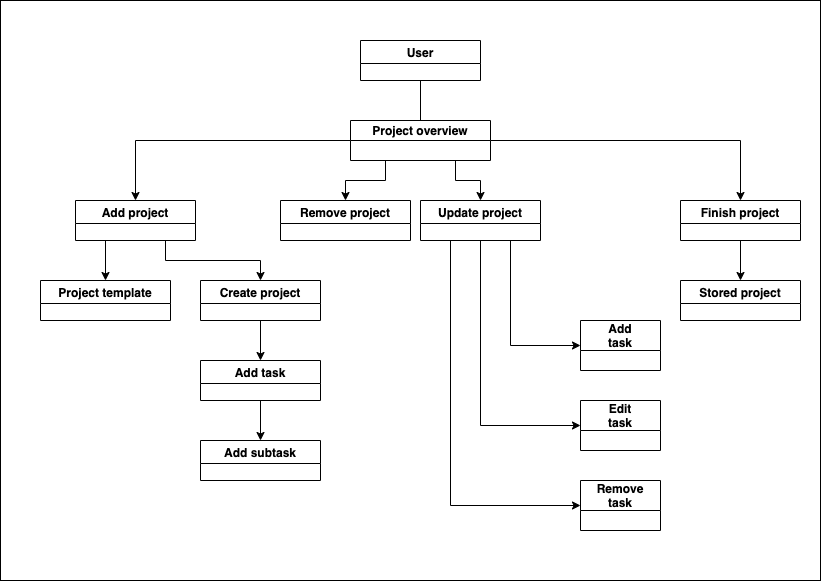

The diagram above was exported from draw.io. Its source (the exported page's mxGraphModel, read from the mxfile embedded in the PNG):
<mxGraphModel dx="946" dy="589" grid="1" gridSize="10" guides="1" tooltips="1" connect="1" arrows="1" fold="1" page="1" pageScale="1" pageWidth="827" pageHeight="1169" math="0" shadow="0">
  <root>
    <mxCell id="0" />
    <mxCell id="1" parent="0" />
    <mxCell id="PjTg74tC6zX9C8ToKJhP-57" value="" style="rounded=0;whiteSpace=wrap;html=1;" vertex="1" parent="1">
      <mxGeometry width="820" height="580" as="geometry" />
    </mxCell>
    <mxCell id="PjTg74tC6zX9C8ToKJhP-52" style="edgeStyle=orthogonalEdgeStyle;rounded=0;orthogonalLoop=1;jettySize=auto;html=1;exitX=0.25;exitY=1;exitDx=0;exitDy=0;entryX=0.5;entryY=0;entryDx=0;entryDy=0;" edge="1" parent="1" source="PjTg74tC6zX9C8ToKJhP-1" target="PjTg74tC6zX9C8ToKJhP-50">
      <mxGeometry relative="1" as="geometry" />
    </mxCell>
    <mxCell id="PjTg74tC6zX9C8ToKJhP-53" style="edgeStyle=orthogonalEdgeStyle;rounded=0;orthogonalLoop=1;jettySize=auto;html=1;exitX=1;exitY=0.5;exitDx=0;exitDy=0;" edge="1" parent="1" source="PjTg74tC6zX9C8ToKJhP-1" target="PjTg74tC6zX9C8ToKJhP-5">
      <mxGeometry relative="1" as="geometry" />
    </mxCell>
    <mxCell id="PjTg74tC6zX9C8ToKJhP-54" style="edgeStyle=orthogonalEdgeStyle;rounded=0;orthogonalLoop=1;jettySize=auto;html=1;entryX=0.5;entryY=0;entryDx=0;entryDy=0;" edge="1" parent="1" source="PjTg74tC6zX9C8ToKJhP-1" target="PjTg74tC6zX9C8ToKJhP-9">
      <mxGeometry relative="1" as="geometry" />
    </mxCell>
    <mxCell id="PjTg74tC6zX9C8ToKJhP-56" style="edgeStyle=orthogonalEdgeStyle;rounded=0;orthogonalLoop=1;jettySize=auto;html=1;exitX=0.75;exitY=1;exitDx=0;exitDy=0;entryX=0.5;entryY=0;entryDx=0;entryDy=0;" edge="1" parent="1" source="PjTg74tC6zX9C8ToKJhP-1" target="PjTg74tC6zX9C8ToKJhP-8">
      <mxGeometry relative="1" as="geometry" />
    </mxCell>
    <mxCell id="PjTg74tC6zX9C8ToKJhP-1" value="Project overview" style="swimlane;startSize=20;" vertex="1" parent="1">
      <mxGeometry x="350" y="120" width="140" height="40" as="geometry" />
    </mxCell>
    <mxCell id="PjTg74tC6zX9C8ToKJhP-2" value="User" style="swimlane;" vertex="1" parent="1">
      <mxGeometry x="360" y="40" width="120" height="40" as="geometry" />
    </mxCell>
    <mxCell id="PjTg74tC6zX9C8ToKJhP-3" value="" style="endArrow=none;html=1;rounded=0;entryX=0.5;entryY=1;entryDx=0;entryDy=0;" edge="1" parent="1" target="PjTg74tC6zX9C8ToKJhP-2">
      <mxGeometry width="50" height="50" relative="1" as="geometry">
        <mxPoint x="420" y="120" as="sourcePoint" />
        <mxPoint x="354" y="190" as="targetPoint" />
      </mxGeometry>
    </mxCell>
    <mxCell id="PjTg74tC6zX9C8ToKJhP-20" style="edgeStyle=orthogonalEdgeStyle;rounded=0;orthogonalLoop=1;jettySize=auto;html=1;exitX=0.5;exitY=1;exitDx=0;exitDy=0;" edge="1" parent="1" source="PjTg74tC6zX9C8ToKJhP-5" target="PjTg74tC6zX9C8ToKJhP-6">
      <mxGeometry relative="1" as="geometry" />
    </mxCell>
    <mxCell id="PjTg74tC6zX9C8ToKJhP-5" value="Finish project" style="swimlane;" vertex="1" parent="1">
      <mxGeometry x="680" y="200" width="120" height="40" as="geometry" />
    </mxCell>
    <mxCell id="PjTg74tC6zX9C8ToKJhP-6" value="Stored project" style="swimlane;" vertex="1" parent="1">
      <mxGeometry x="680" y="280" width="120" height="40" as="geometry" />
    </mxCell>
    <mxCell id="PjTg74tC6zX9C8ToKJhP-31" style="edgeStyle=orthogonalEdgeStyle;rounded=0;orthogonalLoop=1;jettySize=auto;html=1;exitX=0.25;exitY=1;exitDx=0;exitDy=0;entryX=0;entryY=0.5;entryDx=0;entryDy=0;" edge="1" parent="1" source="PjTg74tC6zX9C8ToKJhP-8" target="PjTg74tC6zX9C8ToKJhP-16">
      <mxGeometry relative="1" as="geometry" />
    </mxCell>
    <mxCell id="PjTg74tC6zX9C8ToKJhP-32" style="edgeStyle=orthogonalEdgeStyle;rounded=0;orthogonalLoop=1;jettySize=auto;html=1;exitX=0.5;exitY=1;exitDx=0;exitDy=0;entryX=0;entryY=0.5;entryDx=0;entryDy=0;" edge="1" parent="1" source="PjTg74tC6zX9C8ToKJhP-8" target="PjTg74tC6zX9C8ToKJhP-15">
      <mxGeometry relative="1" as="geometry" />
    </mxCell>
    <mxCell id="PjTg74tC6zX9C8ToKJhP-33" style="edgeStyle=orthogonalEdgeStyle;rounded=0;orthogonalLoop=1;jettySize=auto;html=1;exitX=0.75;exitY=1;exitDx=0;exitDy=0;entryX=0;entryY=0.5;entryDx=0;entryDy=0;" edge="1" parent="1" source="PjTg74tC6zX9C8ToKJhP-8" target="PjTg74tC6zX9C8ToKJhP-13">
      <mxGeometry relative="1" as="geometry" />
    </mxCell>
    <mxCell id="PjTg74tC6zX9C8ToKJhP-8" value="Update project" style="swimlane;" vertex="1" parent="1">
      <mxGeometry x="420" y="200" width="120" height="40" as="geometry" />
    </mxCell>
    <mxCell id="PjTg74tC6zX9C8ToKJhP-21" style="edgeStyle=orthogonalEdgeStyle;rounded=0;orthogonalLoop=1;jettySize=auto;html=1;exitX=0.25;exitY=1;exitDx=0;exitDy=0;entryX=0.5;entryY=0;entryDx=0;entryDy=0;" edge="1" parent="1" source="PjTg74tC6zX9C8ToKJhP-9" target="PjTg74tC6zX9C8ToKJhP-7">
      <mxGeometry relative="1" as="geometry" />
    </mxCell>
    <mxCell id="PjTg74tC6zX9C8ToKJhP-29" style="edgeStyle=orthogonalEdgeStyle;rounded=0;orthogonalLoop=1;jettySize=auto;html=1;exitX=0.75;exitY=1;exitDx=0;exitDy=0;entryX=0.5;entryY=0;entryDx=0;entryDy=0;" edge="1" parent="1" source="PjTg74tC6zX9C8ToKJhP-9" target="PjTg74tC6zX9C8ToKJhP-26">
      <mxGeometry relative="1" as="geometry" />
    </mxCell>
    <mxCell id="PjTg74tC6zX9C8ToKJhP-9" value="Add project" style="swimlane;" vertex="1" parent="1">
      <mxGeometry x="75" y="200" width="120" height="40" as="geometry" />
    </mxCell>
    <mxCell id="PjTg74tC6zX9C8ToKJhP-7" value="Project template" style="swimlane;" vertex="1" parent="1">
      <mxGeometry x="40" y="280" width="130" height="40" as="geometry" />
    </mxCell>
    <mxCell id="PjTg74tC6zX9C8ToKJhP-13" value="Add &#10;task" style="swimlane;startSize=30;" vertex="1" parent="1">
      <mxGeometry x="580" y="320" width="80" height="50" as="geometry">
        <mxRectangle x="230" y="350" width="60" height="30" as="alternateBounds" />
      </mxGeometry>
    </mxCell>
    <mxCell id="PjTg74tC6zX9C8ToKJhP-15" value="Edit&#10;task" style="swimlane;startSize=30;" vertex="1" parent="1">
      <mxGeometry x="580" y="400" width="80" height="50" as="geometry">
        <mxRectangle x="230" y="350" width="60" height="30" as="alternateBounds" />
      </mxGeometry>
    </mxCell>
    <mxCell id="PjTg74tC6zX9C8ToKJhP-16" value="Remove&#10;task" style="swimlane;startSize=30;" vertex="1" parent="1">
      <mxGeometry x="580" y="480" width="80" height="50" as="geometry">
        <mxRectangle x="230" y="350" width="60" height="30" as="alternateBounds" />
      </mxGeometry>
    </mxCell>
    <mxCell id="PjTg74tC6zX9C8ToKJhP-37" style="edgeStyle=orthogonalEdgeStyle;rounded=0;orthogonalLoop=1;jettySize=auto;html=1;exitX=0.5;exitY=1;exitDx=0;exitDy=0;entryX=0.5;entryY=0;entryDx=0;entryDy=0;" edge="1" parent="1" source="PjTg74tC6zX9C8ToKJhP-26" target="PjTg74tC6zX9C8ToKJhP-30">
      <mxGeometry relative="1" as="geometry" />
    </mxCell>
    <mxCell id="PjTg74tC6zX9C8ToKJhP-26" value="Create project" style="swimlane;" vertex="1" parent="1">
      <mxGeometry x="200" y="280" width="120" height="40" as="geometry" />
    </mxCell>
    <mxCell id="PjTg74tC6zX9C8ToKJhP-38" style="edgeStyle=orthogonalEdgeStyle;rounded=0;orthogonalLoop=1;jettySize=auto;html=1;exitX=0.5;exitY=1;exitDx=0;exitDy=0;" edge="1" parent="1" source="PjTg74tC6zX9C8ToKJhP-30" target="PjTg74tC6zX9C8ToKJhP-34">
      <mxGeometry relative="1" as="geometry" />
    </mxCell>
    <mxCell id="PjTg74tC6zX9C8ToKJhP-30" value="Add task" style="swimlane;startSize=23;" vertex="1" parent="1">
      <mxGeometry x="200" y="360" width="120" height="40" as="geometry" />
    </mxCell>
    <mxCell id="PjTg74tC6zX9C8ToKJhP-34" value="Add subtask" style="swimlane;startSize=23;" vertex="1" parent="1">
      <mxGeometry x="200" y="440" width="120" height="40" as="geometry" />
    </mxCell>
    <mxCell id="PjTg74tC6zX9C8ToKJhP-50" value="Remove project" style="swimlane;" vertex="1" parent="1">
      <mxGeometry x="280" y="200" width="130" height="40" as="geometry" />
    </mxCell>
  </root>
</mxGraphModel>